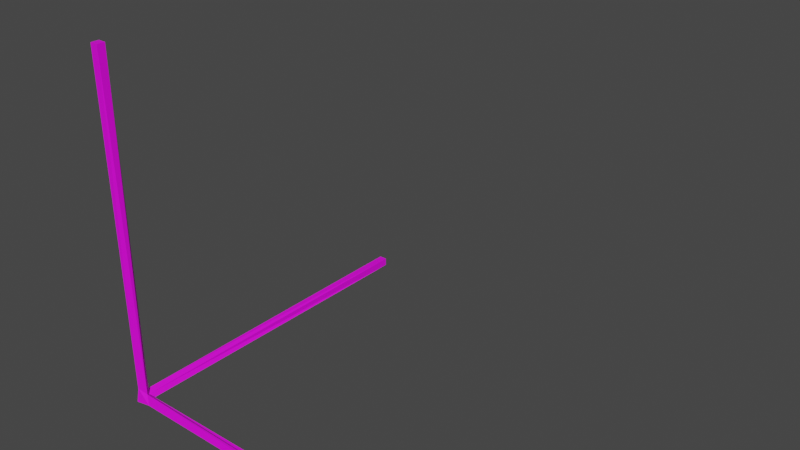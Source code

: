 # Source: axis.blend  (saved by Blender 2.92.15; exported with 4.5.12 LTS)
import bpy
from mathutils import Matrix  # noqa: F401  (used for matrix-valued properties, if any)

bpy.ops.wm.read_factory_settings(use_empty=True)
scene = bpy.context.scene
scene.name = 'Scene'

# ---- collections
col_collection = bpy.data.collections.new('Collection'); scene.collection.children.link(col_collection)

# ---- images (referenced by path relative to the original .blend; pixels are not part of the script)
import os
ASSET_DIR = os.environ.get("B2B_ASSET_DIR", "")  # directory of the original .blend (textures are referenced by path, not embedded)
HERE = os.path.dirname(os.path.abspath(__file__))  # packed textures are extracted next to this script under _unpacked/

def load_image(name, relpath, width, height, colorspace="sRGB"):
    """Load a texture the original file referenced (path relative to the .blend, or extracted next to this script)."""
    p = next((c for c in (os.path.join(HERE, relpath), os.path.join(ASSET_DIR, relpath)) if relpath and os.path.exists(c)), "")
    if p:
        img = bpy.data.images.load(p, check_existing=True)
        img.name = name
    else:  # same state as the original file: an image datablock whose file is absent (Cycles renders it pink)
        img = bpy.data.images.new(name, width, height)
        img.source = "FILE"
        img.filepath = "//" + (relpath or name)
    img.colorspace_settings.name = colorspace
    return img
img_axis = load_image('axis', 'axis.png', 1024, 1024, 'sRGB')

# ---- materials (node trees are filled in below, after node groups)
mat_material_001 = bpy.data.materials.new('Material.001')
mat_material_001.use_transparent_shadow = False

# ---- material node trees
mat_material_001.use_nodes = True; mat_material_001.node_tree.nodes.clear()
_N = mat_material_001.node_tree.nodes; _L = mat_material_001.node_tree.links
n0 = _N.new('ShaderNodeBsdfPrincipled'); n0.name = 'Principled BSDF'; n0.location = (10, 300)
n0.distribution = 'GGX'
n0.subsurface_method = 'BURLEY'
n0.inputs[3].default_value = 1.45
n0.inputs[27].default_value = (0.0, 0.0, 0.0, 1.0)
n0.inputs[28].default_value = 1.0
n1 = _N.new('ShaderNodeOutputMaterial'); n1.name = 'Material Output'; n1.location = (300, 300)
n2 = _N.new('ShaderNodeTexImage'); n2.name = 'Image Texture'; n2.location = (-265, 191)
n2.image = img_axis
_L.new(n0.outputs[0], n1.inputs[0])
_L.new(n2.outputs[0], n0.inputs[0])
n1.is_active_output = True

# ---- world
world_world = bpy.data.worlds.new('World'); scene.world = world_world
world_world.use_nodes = True; world_world.node_tree.nodes.clear()
_N = world_world.node_tree.nodes; _L = world_world.node_tree.links
n0 = _N.new('ShaderNodeOutputWorld'); n0.name = 'World Output'; n0.location = (300, 300)
n1 = _N.new('ShaderNodeBackground'); n1.name = 'Background'; n1.location = (10, 300)
n1.inputs[0].default_value = (0.05088, 0.05088, 0.05088, 1.0)
_L.new(n1.outputs[0], n0.inputs[0])
n0.is_active_output = True
world_world.color = (0.05088, 0.05088, 0.05088)
world_world.use_sun_shadow = False
world_world.sun_shadow_jitter_overblur = 0.0

# ---- meshes
me_cube_001 = bpy.data.meshes.new('Cube.001')
me_cube_001.from_pydata([(-0.3747, -0.3747, -0.3747), (-0.2342, -0.2342, 1.0), (-0.2342, 1.0, -0.2342), (-0.0204, 0.6735, 0.6735), (1.0, -0.2342, -0.2342), (0.6735, -0.0204, 0.6735), (0.6735, 0.6735, -0.0204), (0.3747, 0.3747, 0.3747), (32.19, 0.3747, 0.3747), (32.19, 0.3747, -0.3747), (32.19, -0.3747, -0.3747), (32.19, -0.3747, 0.3747), (-0.3747, 32.19, 0.3747), (-0.3747, 32.19, -0.3747), (0.3747, 32.19, -0.3747), (0.3747, 32.19, 0.3747), (-0.3747, -0.3747, 32.19), (-0.3747, 0.3747, 32.19), (0.3747, 0.3747, 32.19), (0.3747, -0.3747, 32.19)], [], [(0, 1, 3, 2), (3, 7, 15, 12), (5, 4, 10, 11), (4, 5, 1, 0), (2, 6, 4, 0), (1, 5, 19, 16), (9, 8, 11, 10), (4, 6, 9, 10), (7, 5, 11, 8), (6, 7, 8, 9), (13, 12, 15, 14), (2, 3, 12, 13), (7, 6, 14, 15), (6, 2, 13, 14), (18, 17, 16, 19), (7, 3, 17, 18), (5, 7, 18, 19), (3, 1, 16, 17)])
_uv = me_cube_001.uv_layers.new(name='UVMap')
_uv.uv.foreach_set('vector', [0.375, 0.0, 0.625, 0.0, 0.625, 0.25, 0.375, 0.25, 0.3752, 0.9232, 0.3756, 0.924, 0.3761, 0.8542, 0.3761, 0.8543, 0.0589, 0.8528, 0.0594, 0.8536, 0.05988, 0.9263, 0.05989, 0.9262, 0.375, 0.75, 0.625, 0.75, 0.625, 1.0, 0.375, 1.0, 0.125, 0.5, 0.375, 0.5, 0.375, 0.75, 0.125, 0.75, 0.2082, 0.8452, 0.2089, 0.8441, 0.2088, 0.9413, 0.2089, 0.9414, 0.05987, 0.9262, 0.05988, 0.9262, 0.05989, 0.9262, 0.05988, 0.9263, 0.0594, 0.8536, 0.05989, 0.8528, 0.05987, 0.9262, 0.05988, 0.9263, 0.05939, 0.8519, 0.0589, 0.8528, 0.05989, 0.9262, 0.05988, 0.9262, 0.05989, 0.8528, 0.05939, 0.8519, 0.05988, 0.9262, 0.05987, 0.9262, 0.3761, 0.8543, 0.3761, 0.8543, 0.3761, 0.8542, 0.3761, 0.8543, 0.3756, 0.9225, 0.3752, 0.9232, 0.3761, 0.8543, 0.3761, 0.8543, 0.3756, 0.924, 0.3761, 0.9232, 0.3761, 0.8543, 0.3761, 0.8542, 0.3761, 0.9232, 0.3756, 0.9225, 0.3761, 0.8543, 0.3761, 0.8543, 0.2089, 0.9413, 0.2089, 0.9413, 0.2089, 0.9414, 0.2088, 0.9413, 0.2082, 0.843, 0.2076, 0.8441, 0.2089, 0.9413, 0.2089, 0.9413, 0.2089, 0.8441, 0.2082, 0.843, 0.2089, 0.9413, 0.2088, 0.9413, 0.2076, 0.8441, 0.2082, 0.8452, 0.2089, 0.9414, 0.2089, 0.9413])
me_cube_001.materials.append(mat_material_001)
me_cube_001.use_remesh_fix_poles = True
me_cube_001.use_remesh_preserve_attributes = False
me_cube_001.use_mirror_vertex_groups = False
me_cube_001.update()

# ---- objects
ob_cube = bpy.data.objects.new('Cube', me_cube_001)

# ---- transforms, parenting, visibility, modifiers, constraints
ob_cube.location = (0.0, 0.0, 0.0)
ob_cube.scale = (0.09429, 0.09429, 0.09429)
ob_cube.lineart.crease_threshold = 0.0

# ---- collection membership
col_collection.objects.link(ob_cube)

# ---- scene / render settings (as saved in the file)
scene.frame_start = 1; scene.frame_end = 250; scene.frame_set(1)
scene.render.engine = 'BLENDER_EEVEE_NEXT'
scene.cycles.use_denoising = False
scene.cycles.samples = 128
scene.cycles.sampling_pattern = 'TABULATED_SOBOL'
scene.cycles.use_adaptive_sampling = False
scene.cycles.use_light_tree = False
scene.view_settings.view_transform = 'Filmic'
bpy.context.view_layer.update()

# ---- added for rendering (the .blend has no active camera and no usable light): camera, sun
cam_auto = bpy.data.cameras.new('AutoCamera')
cam_auto.lens = 50.0
cam_auto.sensor_width = 36.0
cam_auto.clip_end = 1000.0
ob_auto_camera = bpy.data.objects.new('AutoCamera', cam_auto)
scene.collection.objects.link(ob_auto_camera)
ob_auto_camera.location = (6.42086, -4.40503, 5.43669)
ob_auto_camera.rotation_euler = (1.09748, -7.21219e-08, 0.694738)
scene.camera = ob_auto_camera
light_auto_sun = bpy.data.lights.new('AutoSun', 'SUN')
light_auto_sun.energy = 3.0
light_auto_sun.angle = 0.0523599
ob_auto_sun = bpy.data.objects.new('AutoSun', light_auto_sun)
scene.collection.objects.link(ob_auto_sun)
ob_auto_sun.rotation_euler = (0.872665, 0.174533, 0.523599)
bpy.context.view_layer.update()
